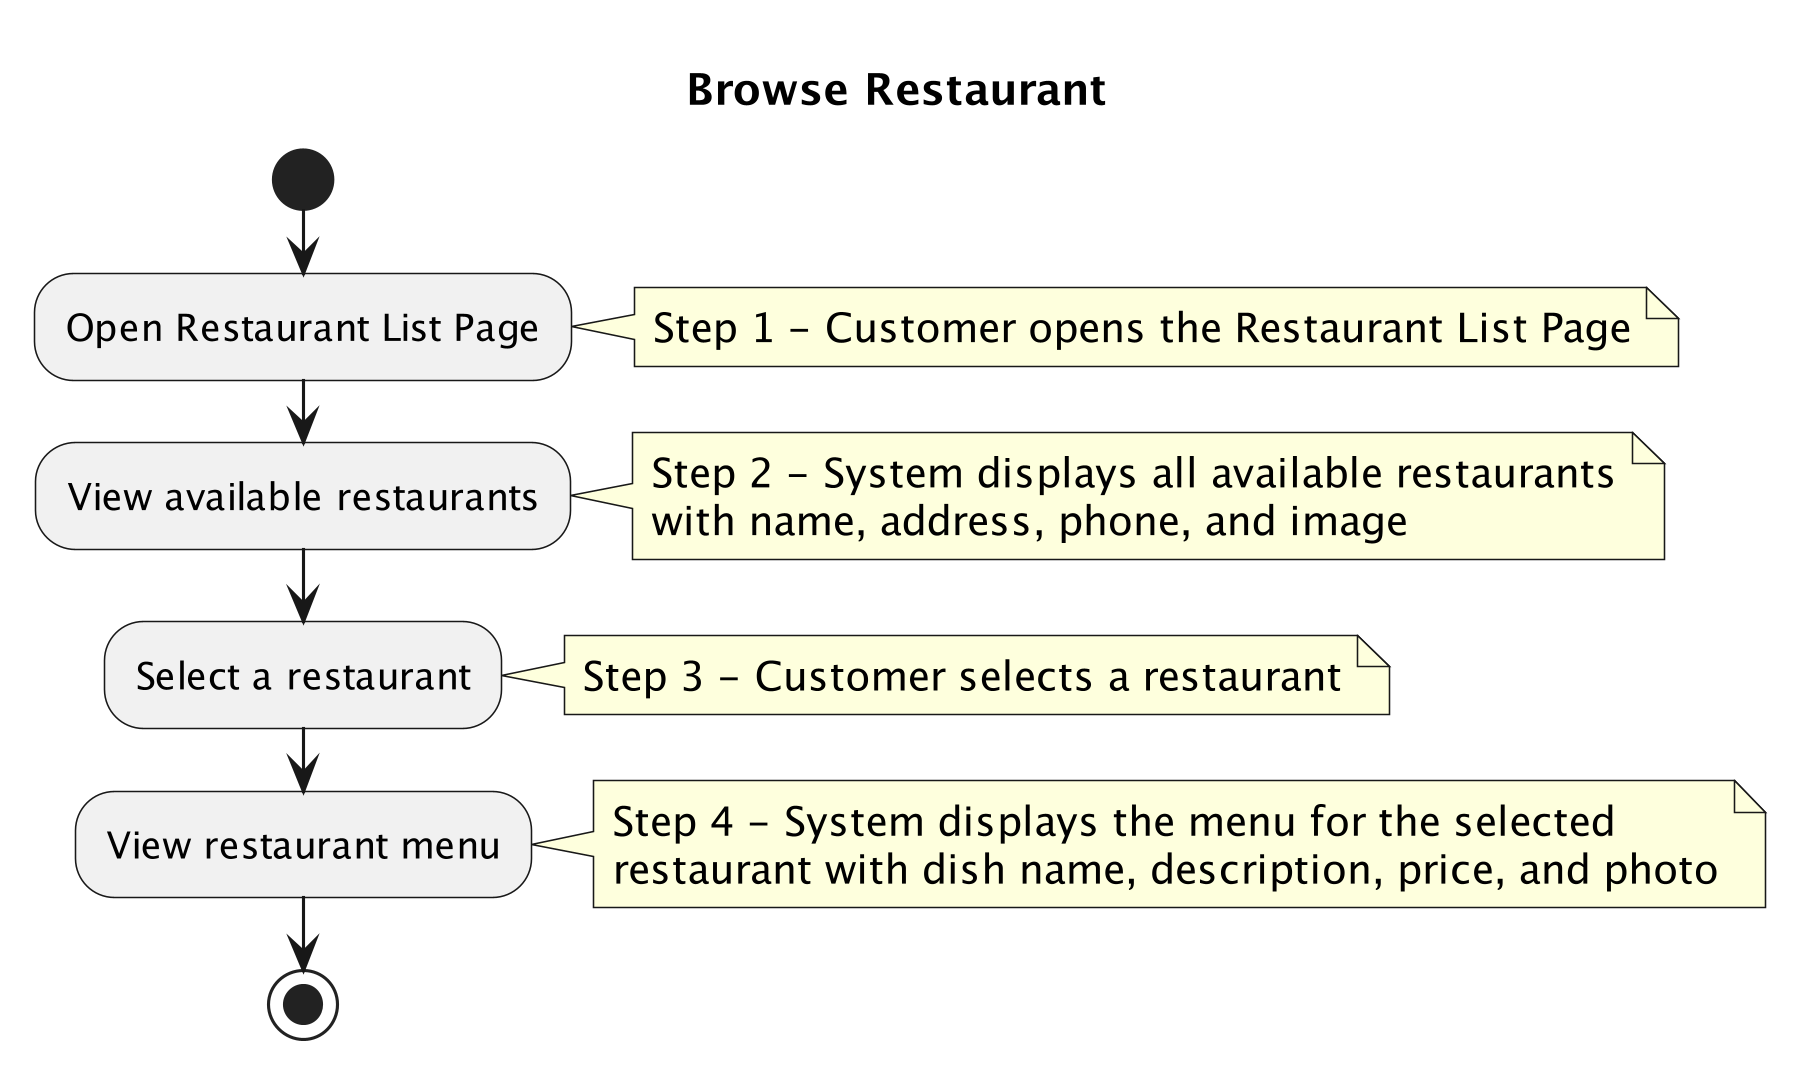

The diagram above was rendered by PlantUML. Its source (embedded in the PNG):
@startuml
skinparam dpi 300
title Browse Restaurant

start
:Open Restaurant List Page;
note right: Step 1 - Customer opens the Restaurant List Page
:View available restaurants;
note right: Step 2 - System displays all available restaurants\nwith name, address, phone, and image
:Select a restaurant;
note right: Step 3 - Customer selects a restaurant
:View restaurant menu;
note right: Step 4 - System displays the menu for the selected\nrestaurant with dish name, description, price, and photo
stop

@enduml